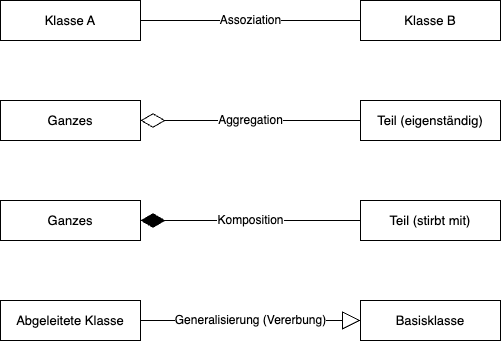

The diagram above was exported from draw.io. Its source (the exported page's mxGraphModel, read from the mxfile embedded in the PNG):
<mxGraphModel dx="282" dy="234" grid="1" gridSize="10" guides="1" tooltips="1" connect="1" arrows="1" fold="1" page="1" pageScale="1" pageWidth="827" pageHeight="1169" math="0" shadow="0">
  <root>
    <mxCell id="0" />
    <mxCell id="1" parent="0" />
    <mxCell id="ass-l" value="Klasse A" style="rounded=0;whiteSpace=wrap;html=1;fontSize=13;" parent="1" vertex="1">
      <mxGeometry x="80" y="60" width="140" height="40" as="geometry" />
    </mxCell>
    <mxCell id="ass-r" value="Klasse B" style="rounded=0;whiteSpace=wrap;html=1;fontSize=13;" parent="1" vertex="1">
      <mxGeometry x="440" y="60" width="140" height="40" as="geometry" />
    </mxCell>
    <mxCell id="ass-e" value="Assoziation" style="edgeStyle=orthogonalEdgeStyle;rounded=0;html=1;endArrow=none;exitX=1;exitY=0.5;entryX=0;entryY=0.5;fontSize=12;" parent="1" source="ass-l" target="ass-r" edge="1">
      <mxGeometry relative="1" as="geometry" />
    </mxCell>
    <mxCell id="agg-l" value="Ganzes" style="rounded=0;whiteSpace=wrap;html=1;fontSize=13;" parent="1" vertex="1">
      <mxGeometry x="80" y="160" width="140" height="40" as="geometry" />
    </mxCell>
    <mxCell id="agg-r" value="Teil (eigenständig)" style="rounded=0;whiteSpace=wrap;html=1;fontSize=13;" parent="1" vertex="1">
      <mxGeometry x="440" y="160" width="140" height="40" as="geometry" />
    </mxCell>
    <mxCell id="agg-e" value="Aggregation" style="edgeStyle=orthogonalEdgeStyle;rounded=0;html=1;startArrow=diamondThin;startFill=0;startSize=22;endArrow=none;exitX=1;exitY=0.5;entryX=0;entryY=0.5;fontSize=12;" parent="1" source="agg-l" target="agg-r" edge="1">
      <mxGeometry relative="1" as="geometry" />
    </mxCell>
    <mxCell id="komp-l" value="Ganzes" style="rounded=0;whiteSpace=wrap;html=1;fontSize=13;" parent="1" vertex="1">
      <mxGeometry x="80" y="260" width="140" height="40" as="geometry" />
    </mxCell>
    <mxCell id="komp-r" value="Teil (stirbt mit)" style="rounded=0;whiteSpace=wrap;html=1;fontSize=13;" parent="1" vertex="1">
      <mxGeometry x="440" y="260" width="140" height="40" as="geometry" />
    </mxCell>
    <mxCell id="komp-e" value="Komposition" style="edgeStyle=orthogonalEdgeStyle;rounded=0;html=1;startArrow=diamondThin;startFill=1;startSize=22;endArrow=none;exitX=1;exitY=0.5;entryX=0;entryY=0.5;fontSize=12;" parent="1" source="komp-l" target="komp-r" edge="1">
      <mxGeometry relative="1" as="geometry" />
    </mxCell>
    <mxCell id="gen-l" value="Abgeleitete Klasse" style="rounded=0;whiteSpace=wrap;html=1;fontSize=13;" parent="1" vertex="1">
      <mxGeometry x="80" y="360" width="140" height="40" as="geometry" />
    </mxCell>
    <mxCell id="gen-r" value="Basisklasse" style="rounded=0;whiteSpace=wrap;html=1;fontSize=13;" parent="1" vertex="1">
      <mxGeometry x="440" y="360" width="140" height="40" as="geometry" />
    </mxCell>
    <mxCell id="gen-e" value="Generalisierung (Vererbung)" style="edgeStyle=orthogonalEdgeStyle;rounded=0;html=1;endArrow=block;endFill=0;endSize=16;exitX=1;exitY=0.5;entryX=0;entryY=0.5;fontSize=12;" parent="1" source="gen-l" target="gen-r" edge="1">
      <mxGeometry relative="1" as="geometry" />
    </mxCell>
  </root>
</mxGraphModel>